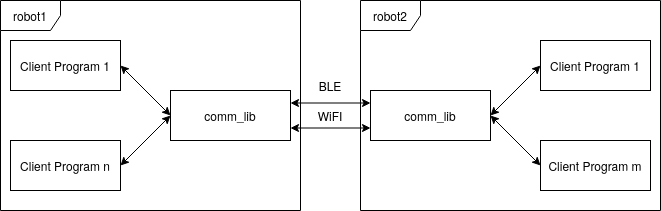

The diagram above was exported from draw.io. Its source (the exported page's mxGraphModel, read from the mxfile embedded in the PNG):
<mxGraphModel dx="1434" dy="790" grid="1" gridSize="10" guides="1" tooltips="1" connect="1" arrows="1" fold="1" page="1" pageScale="1" pageWidth="850" pageHeight="1100" math="0" shadow="0">
  <root>
    <mxCell id="0" />
    <mxCell id="1" parent="0" />
    <mxCell id="72OPDizSCzaK-YcLGoBs-1" value="robot1" style="shape=umlFrame;whiteSpace=wrap;html=1;pointerEvents=0;" parent="1" vertex="1">
      <mxGeometry x="40" y="30" width="300" height="210" as="geometry" />
    </mxCell>
    <mxCell id="72OPDizSCzaK-YcLGoBs-2" value="robot2" style="shape=umlFrame;whiteSpace=wrap;html=1;pointerEvents=0;" parent="1" vertex="1">
      <mxGeometry x="400" y="30" width="300" height="210" as="geometry" />
    </mxCell>
    <mxCell id="72OPDizSCzaK-YcLGoBs-3" value="Client Program 1" style="html=1;whiteSpace=wrap;" parent="1" vertex="1">
      <mxGeometry x="50" y="70" width="110" height="50" as="geometry" />
    </mxCell>
    <mxCell id="72OPDizSCzaK-YcLGoBs-4" value="comm_lib" style="rounded=0;whiteSpace=wrap;html=1;" parent="1" vertex="1">
      <mxGeometry x="210" y="120" width="120" height="50" as="geometry" />
    </mxCell>
    <mxCell id="72OPDizSCzaK-YcLGoBs-6" value="comm_lib" style="rounded=0;whiteSpace=wrap;html=1;" parent="1" vertex="1">
      <mxGeometry x="410" y="120" width="120" height="50" as="geometry" />
    </mxCell>
    <mxCell id="72OPDizSCzaK-YcLGoBs-7" value="Client Program n" style="html=1;whiteSpace=wrap;" parent="1" vertex="1">
      <mxGeometry x="50" y="170" width="110" height="50" as="geometry" />
    </mxCell>
    <mxCell id="72OPDizSCzaK-YcLGoBs-8" value="Client Program 1" style="html=1;whiteSpace=wrap;" parent="1" vertex="1">
      <mxGeometry x="580" y="70" width="110" height="50" as="geometry" />
    </mxCell>
    <mxCell id="72OPDizSCzaK-YcLGoBs-9" value="Client Program m" style="html=1;whiteSpace=wrap;" parent="1" vertex="1">
      <mxGeometry x="580" y="170" width="110" height="50" as="geometry" />
    </mxCell>
    <mxCell id="72OPDizSCzaK-YcLGoBs-10" value="" style="endArrow=classic;startArrow=classic;html=1;rounded=0;exitX=1;exitY=0.5;exitDx=0;exitDy=0;entryX=0;entryY=0.5;entryDx=0;entryDy=0;" parent="1" source="72OPDizSCzaK-YcLGoBs-3" target="72OPDizSCzaK-YcLGoBs-4" edge="1">
      <mxGeometry width="50" height="50" relative="1" as="geometry">
        <mxPoint x="200" y="100" as="sourcePoint" />
        <mxPoint x="250" y="50" as="targetPoint" />
      </mxGeometry>
    </mxCell>
    <mxCell id="72OPDizSCzaK-YcLGoBs-11" value="" style="endArrow=classic;startArrow=classic;html=1;rounded=0;exitX=1;exitY=0.5;exitDx=0;exitDy=0;entryX=0;entryY=0.5;entryDx=0;entryDy=0;" parent="1" source="72OPDizSCzaK-YcLGoBs-7" target="72OPDizSCzaK-YcLGoBs-4" edge="1">
      <mxGeometry width="50" height="50" relative="1" as="geometry">
        <mxPoint x="400" y="230" as="sourcePoint" />
        <mxPoint x="450" y="180" as="targetPoint" />
      </mxGeometry>
    </mxCell>
    <mxCell id="72OPDizSCzaK-YcLGoBs-12" value="" style="endArrow=classic;startArrow=classic;html=1;rounded=0;exitX=1;exitY=0.5;exitDx=0;exitDy=0;entryX=0;entryY=0.5;entryDx=0;entryDy=0;" parent="1" source="72OPDizSCzaK-YcLGoBs-6" target="72OPDizSCzaK-YcLGoBs-8" edge="1">
      <mxGeometry width="50" height="50" relative="1" as="geometry">
        <mxPoint x="500" y="100" as="sourcePoint" />
        <mxPoint x="550" y="50" as="targetPoint" />
      </mxGeometry>
    </mxCell>
    <mxCell id="72OPDizSCzaK-YcLGoBs-13" value="" style="endArrow=classic;startArrow=classic;html=1;rounded=0;entryX=0;entryY=0.5;entryDx=0;entryDy=0;exitX=1;exitY=0.5;exitDx=0;exitDy=0;" parent="1" source="72OPDizSCzaK-YcLGoBs-6" target="72OPDizSCzaK-YcLGoBs-9" edge="1">
      <mxGeometry width="50" height="50" relative="1" as="geometry">
        <mxPoint x="530" y="140" as="sourcePoint" />
        <mxPoint x="580" y="200" as="targetPoint" />
      </mxGeometry>
    </mxCell>
    <mxCell id="72OPDizSCzaK-YcLGoBs-15" value="" style="endArrow=classic;startArrow=classic;html=1;rounded=0;exitX=1;exitY=0.25;exitDx=0;exitDy=0;entryX=0;entryY=0.25;entryDx=0;entryDy=0;" parent="1" source="72OPDizSCzaK-YcLGoBs-4" target="72OPDizSCzaK-YcLGoBs-6" edge="1">
      <mxGeometry width="50" height="50" relative="1" as="geometry">
        <mxPoint x="350" y="130" as="sourcePoint" />
        <mxPoint x="400" y="80" as="targetPoint" />
      </mxGeometry>
    </mxCell>
    <mxCell id="72OPDizSCzaK-YcLGoBs-16" value="" style="endArrow=classic;startArrow=classic;html=1;rounded=0;exitX=1;exitY=0.75;exitDx=0;exitDy=0;entryX=0;entryY=0.75;entryDx=0;entryDy=0;" parent="1" source="72OPDizSCzaK-YcLGoBs-4" target="72OPDizSCzaK-YcLGoBs-6" edge="1">
      <mxGeometry width="50" height="50" relative="1" as="geometry">
        <mxPoint x="360" y="210" as="sourcePoint" />
        <mxPoint x="410" y="160" as="targetPoint" />
      </mxGeometry>
    </mxCell>
    <mxCell id="72OPDizSCzaK-YcLGoBs-17" value="BLE" style="text;html=1;align=center;verticalAlign=middle;whiteSpace=wrap;rounded=0;" parent="1" vertex="1">
      <mxGeometry x="340" y="100" width="60" height="30" as="geometry" />
    </mxCell>
    <mxCell id="72OPDizSCzaK-YcLGoBs-18" value="WiFI" style="text;html=1;align=center;verticalAlign=middle;whiteSpace=wrap;rounded=0;" parent="1" vertex="1">
      <mxGeometry x="340" y="130" width="60" height="30" as="geometry" />
    </mxCell>
  </root>
</mxGraphModel>